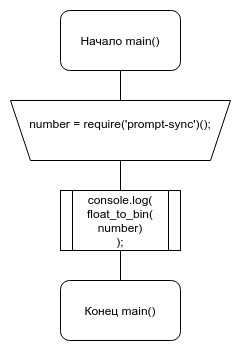

The diagram above was exported from draw.io. Its source (the exported page's mxGraphModel, read from the mxfile embedded in the PNG):
<mxGraphModel dx="866" dy="468" grid="1" gridSize="10" guides="1" tooltips="1" connect="1" arrows="1" fold="1" page="1" pageScale="1" pageWidth="827" pageHeight="1169" math="0" shadow="0">
  <root>
    <mxCell id="0" />
    <mxCell id="1" parent="0" />
    <mxCell id="Q1ksr-maEuIWR7wJq7vC-4" value="" style="edgeStyle=orthogonalEdgeStyle;rounded=0;orthogonalLoop=1;jettySize=auto;html=1;endArrow=none;endFill=0;" parent="1" source="Q1ksr-maEuIWR7wJq7vC-1" target="Q1ksr-maEuIWR7wJq7vC-3" edge="1">
      <mxGeometry relative="1" as="geometry" />
    </mxCell>
    <mxCell id="Q1ksr-maEuIWR7wJq7vC-1" value="Начало main()" style="rounded=1;whiteSpace=wrap;html=1;" parent="1" vertex="1">
      <mxGeometry x="340" y="20" width="120" height="60" as="geometry" />
    </mxCell>
    <mxCell id="Q1ksr-maEuIWR7wJq7vC-2" value="Конец main()" style="rounded=1;whiteSpace=wrap;html=1;" parent="1" vertex="1">
      <mxGeometry x="340" y="290" width="120" height="60" as="geometry" />
    </mxCell>
    <mxCell id="Q1ksr-maEuIWR7wJq7vC-6" value="" style="edgeStyle=orthogonalEdgeStyle;rounded=0;orthogonalLoop=1;jettySize=auto;html=1;endArrow=none;endFill=0;" parent="1" source="Q1ksr-maEuIWR7wJq7vC-3" target="Q1ksr-maEuIWR7wJq7vC-5" edge="1">
      <mxGeometry relative="1" as="geometry" />
    </mxCell>
    <mxCell id="Q1ksr-maEuIWR7wJq7vC-3" value="&lt;span&gt;number = require('prompt-sync')();&lt;br&gt;&lt;br&gt;&lt;/span&gt;" style="shape=trapezoid;perimeter=trapezoidPerimeter;whiteSpace=wrap;html=1;fixedSize=1;rounded=0;direction=west;" parent="1" vertex="1">
      <mxGeometry x="290" y="110" width="220" height="60" as="geometry" />
    </mxCell>
    <mxCell id="Q1ksr-maEuIWR7wJq7vC-7" style="edgeStyle=orthogonalEdgeStyle;rounded=0;orthogonalLoop=1;jettySize=auto;html=1;exitX=0.5;exitY=1;exitDx=0;exitDy=0;entryX=0.5;entryY=0;entryDx=0;entryDy=0;endArrow=none;endFill=0;" parent="1" source="Q1ksr-maEuIWR7wJq7vC-5" target="Q1ksr-maEuIWR7wJq7vC-2" edge="1">
      <mxGeometry relative="1" as="geometry" />
    </mxCell>
    <mxCell id="Q1ksr-maEuIWR7wJq7vC-5" value="console.log(&lt;br&gt;float_to_bin(&lt;br&gt;number)&lt;br&gt;);" style="shape=process;whiteSpace=wrap;html=1;backgroundOutline=1;rounded=0;" parent="1" vertex="1">
      <mxGeometry x="340" y="200" width="120" height="60" as="geometry" />
    </mxCell>
  </root>
</mxGraphModel>